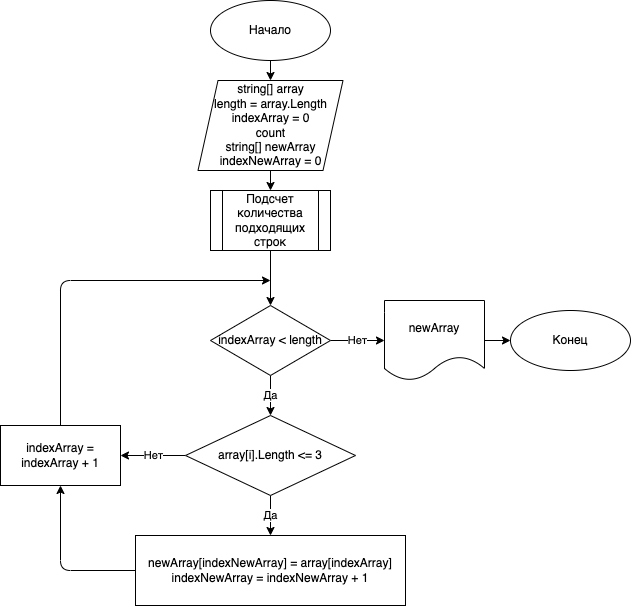

The diagram above was exported from draw.io. Its source (the exported page's mxGraphModel, read from the mxfile embedded in the PNG):
<mxGraphModel dx="987" dy="493" grid="1" gridSize="10" guides="1" tooltips="1" connect="1" arrows="1" fold="1" page="1" pageScale="1" pageWidth="827" pageHeight="1169" math="0" shadow="0">
  <root>
    <mxCell id="0" />
    <mxCell id="1" parent="0" />
    <mxCell id="4" style="edgeStyle=none;html=1;entryX=0.5;entryY=0;entryDx=0;entryDy=0;" parent="1" source="2" target="3" edge="1">
      <mxGeometry relative="1" as="geometry" />
    </mxCell>
    <mxCell id="2" value="Начало" style="ellipse;whiteSpace=wrap;html=1;" parent="1" vertex="1">
      <mxGeometry x="240" y="10" width="120" height="60" as="geometry" />
    </mxCell>
    <mxCell id="25" style="edgeStyle=none;html=1;exitX=0.5;exitY=1;exitDx=0;exitDy=0;entryX=0.5;entryY=0;entryDx=0;entryDy=0;" edge="1" parent="1" source="3" target="24">
      <mxGeometry relative="1" as="geometry" />
    </mxCell>
    <mxCell id="3" value="string[] array&lt;br&gt;length = array.Length&lt;br&gt;indexArray = 0&lt;br&gt;count&lt;br&gt;string[] newArray&lt;br&gt;indexNewArray = 0" style="shape=parallelogram;perimeter=parallelogramPerimeter;whiteSpace=wrap;html=1;fixedSize=1;" parent="1" vertex="1">
      <mxGeometry x="227.5" y="90" width="145" height="90" as="geometry" />
    </mxCell>
    <mxCell id="8" value="Да" style="edgeStyle=none;html=1;" parent="1" source="5" target="7" edge="1">
      <mxGeometry relative="1" as="geometry" />
    </mxCell>
    <mxCell id="10" value="Нет" style="edgeStyle=none;html=1;exitX=1;exitY=0.5;exitDx=0;exitDy=0;entryX=0;entryY=0.5;entryDx=0;entryDy=0;" parent="1" source="5" target="19" edge="1">
      <mxGeometry relative="1" as="geometry">
        <mxPoint x="440" y="350" as="targetPoint" />
      </mxGeometry>
    </mxCell>
    <mxCell id="5" value="indexArray &amp;lt; length" style="rhombus;whiteSpace=wrap;html=1;" parent="1" vertex="1">
      <mxGeometry x="240" y="315" width="120" height="70" as="geometry" />
    </mxCell>
    <mxCell id="11" value="Нет" style="edgeStyle=none;html=1;exitX=0;exitY=0.5;exitDx=0;exitDy=0;" parent="1" source="7" edge="1">
      <mxGeometry relative="1" as="geometry">
        <mxPoint x="150" y="465" as="targetPoint" />
      </mxGeometry>
    </mxCell>
    <mxCell id="12" value="Да" style="edgeStyle=none;html=1;exitX=0.5;exitY=1;exitDx=0;exitDy=0;" parent="1" source="7" edge="1">
      <mxGeometry relative="1" as="geometry">
        <mxPoint x="300" y="545" as="targetPoint" />
      </mxGeometry>
    </mxCell>
    <mxCell id="7" value="array[i].Length &amp;lt;= 3" style="rhombus;whiteSpace=wrap;html=1;" parent="1" vertex="1">
      <mxGeometry x="215" y="425" width="170" height="80" as="geometry" />
    </mxCell>
    <mxCell id="16" style="edgeStyle=none;html=1;exitX=0;exitY=0.5;exitDx=0;exitDy=0;entryX=0.5;entryY=1;entryDx=0;entryDy=0;" parent="1" source="13" target="14" edge="1">
      <mxGeometry relative="1" as="geometry">
        <Array as="points">
          <mxPoint x="90" y="580" />
        </Array>
      </mxGeometry>
    </mxCell>
    <mxCell id="13" value="newArray[indexNewArray] = array[indexArray]&lt;br&gt;indexNewArray = indexNewArray + 1" style="rounded=0;whiteSpace=wrap;html=1;" parent="1" vertex="1">
      <mxGeometry x="165" y="545" width="270" height="70" as="geometry" />
    </mxCell>
    <mxCell id="17" style="edgeStyle=none;html=1;" parent="1" source="14" edge="1">
      <mxGeometry relative="1" as="geometry">
        <mxPoint x="300" y="290" as="targetPoint" />
        <Array as="points">
          <mxPoint x="90" y="290" />
        </Array>
      </mxGeometry>
    </mxCell>
    <mxCell id="14" value="indexArray = indexArray + 1" style="rounded=0;whiteSpace=wrap;html=1;" parent="1" vertex="1">
      <mxGeometry x="30" y="435" width="120" height="60" as="geometry" />
    </mxCell>
    <mxCell id="21" value="" style="edgeStyle=none;html=1;" parent="1" source="19" target="20" edge="1">
      <mxGeometry relative="1" as="geometry" />
    </mxCell>
    <mxCell id="19" value="newArray" style="shape=document;whiteSpace=wrap;html=1;boundedLbl=1;" parent="1" vertex="1">
      <mxGeometry x="414" y="310" width="100" height="80" as="geometry" />
    </mxCell>
    <mxCell id="20" value="Конец" style="ellipse;whiteSpace=wrap;html=1;" parent="1" vertex="1">
      <mxGeometry x="540" y="320" width="120" height="60" as="geometry" />
    </mxCell>
    <mxCell id="26" style="edgeStyle=none;html=1;" edge="1" parent="1" source="24" target="5">
      <mxGeometry relative="1" as="geometry" />
    </mxCell>
    <mxCell id="24" value="Подсчет количества подходящих строк" style="shape=process;whiteSpace=wrap;html=1;backgroundOutline=1;" vertex="1" parent="1">
      <mxGeometry x="240" y="200" width="120" height="60" as="geometry" />
    </mxCell>
  </root>
</mxGraphModel>